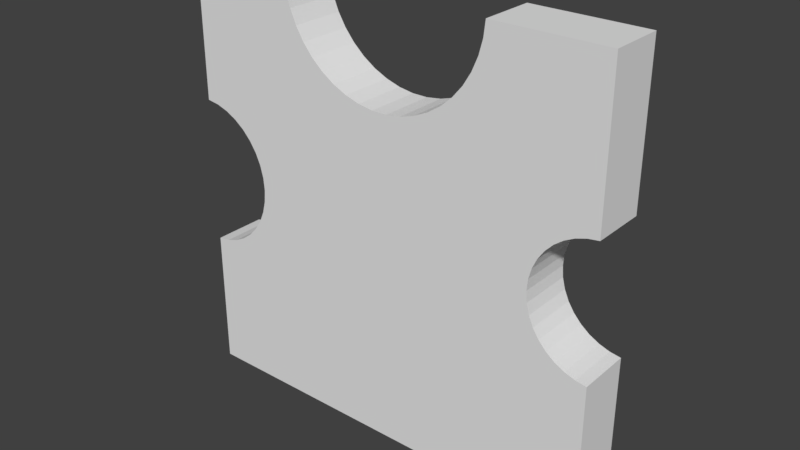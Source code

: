 # Source: 14.blend  (saved by Blender 2.79.0; exported with 4.5.12 LTS)
import bpy
from mathutils import Matrix  # noqa: F401  (used for matrix-valued properties, if any)

bpy.ops.wm.read_factory_settings(use_empty=True)
scene = bpy.context.scene
scene.name = 'Scene'

# ---- collections
col_collection_1 = bpy.data.collections.new('Collection 1'); scene.collection.children.link(col_collection_1)

# ---- world
world_world = bpy.data.worlds.new('World'); scene.world = world_world
world_world.color = (0.05088, 0.05088, 0.05088)
world_world.use_sun_shadow = False
world_world.sun_shadow_jitter_overblur = 0.0
world_world.cycles.sampling_method = 'MANUAL'

# ---- meshes
me_16_018 = bpy.data.meshes.new('16.018')
me_16_018.from_pydata([(0.09889, -0.0125, -0.09152), (-0.1009, -0.0125, -0.09152), (0.09889, 0.0125, -0.09152), (-0.1009, 0.0125, -0.09152), (0.09889, -0.0125, -0.02094), (0.09889, 0.0125, -0.02094), (0.09385, -0.0125, -0.02018), (0.09385, 0.0125, -0.02018), (0.08901, -0.0125, -0.0186), (0.08901, 0.0125, -0.0186), (0.0845, -0.0125, -0.01623), (0.0845, 0.0125, -0.01623), (0.08045, -0.0125, -0.01314), (0.08045, 0.0125, -0.01314), (0.07697, -0.0125, -0.009426), (0.07697, 0.0125, -0.009426), (0.07415, -0.0125, -0.00518), (0.07415, 0.0125, -0.00518), (0.07209, -0.0125, -0.0005255), (0.07209, 0.0125, -0.0005255), (0.07082, -0.0125, 0.004409), (0.07082, 0.0125, 0.004409), (0.0704, -0.0125, 0.009484), (0.0704, 0.0125, 0.009484), (0.07082, -0.0125, 0.01456), (0.07082, 0.0125, 0.01456), (0.07209, -0.0125, 0.01949), (0.07209, 0.0125, 0.01949), (0.07415, -0.0125, 0.02415), (0.07415, 0.0125, 0.02415), (0.07697, -0.0125, 0.02839), (0.07697, 0.0125, 0.02839), (0.08045, -0.0125, 0.03211), (0.08045, 0.0125, 0.03211), (0.0845, -0.0125, 0.0352), (0.0845, 0.0125, 0.0352), (0.08901, -0.0125, 0.03757), (0.08901, 0.0125, 0.03757), (0.09385, -0.0125, 0.03915), (0.09385, 0.0125, 0.03915), (0.09889, -0.0125, 0.03991), (0.09889, 0.0125, 0.03991), (0.09889, -0.0125, 0.1085), (0.09889, 0.0125, 0.1085), (0.04762, -0.0125, 0.1085), (0.04762, 0.0125, 0.1085), (0.04681, -0.0125, 0.1014), (0.04681, 0.0125, 0.1014), (0.04499, -0.0125, 0.09461), (0.04499, 0.0125, 0.09461), (0.0422, -0.0125, 0.0881), (0.0422, 0.0125, 0.0881), (0.0385, -0.0125, 0.08206), (0.0385, 0.0125, 0.08206), (0.03395, -0.0125, 0.07663), (0.03395, 0.0125, 0.07663), (0.02867, -0.0125, 0.07192), (0.02867, 0.0125, 0.07192), (0.02275, -0.0125, 0.06802), (0.02275, 0.0125, 0.06802), (0.01634, -0.0125, 0.06503), (0.01634, 0.0125, 0.06503), (0.009556, -0.0125, 0.06299), (0.009556, 0.0125, 0.06299), (0.00255, -0.0125, 0.06196), (0.00255, 0.0125, 0.06196), (-0.004531, -0.0125, 0.06196), (-0.004531, 0.0125, 0.06196), (-0.01154, -0.0125, 0.06299), (-0.01154, 0.0125, 0.06299), (-0.01832, -0.0125, 0.06503), (-0.01832, 0.0125, 0.06503), (-0.02474, -0.0125, 0.06802), (-0.02474, 0.0125, 0.06802), (-0.03065, -0.0125, 0.07192), (-0.03065, 0.0125, 0.07192), (-0.03593, -0.0125, 0.07663), (-0.03593, 0.0125, 0.07663), (-0.04048, -0.0125, 0.08206), (-0.04048, 0.0125, 0.08206), (-0.04418, -0.0125, 0.0881), (-0.04418, 0.0125, 0.0881), (-0.04698, -0.0125, 0.09461), (-0.04698, 0.0125, 0.09461), (-0.04879, -0.0125, 0.1014), (-0.04879, 0.0125, 0.1014), (-0.0496, -0.0125, 0.1085), (-0.0496, 0.0125, 0.1085), (-0.1009, -0.0125, 0.1085), (-0.1009, 0.0125, 0.1085), (-0.1009, -0.0125, 0.04312), (-0.1009, 0.0125, 0.04312), (-0.0951, -0.0125, 0.0423), (-0.0951, 0.0125, 0.0423), (-0.08955, -0.0125, 0.04052), (-0.08955, 0.0125, 0.04052), (-0.08438, -0.0125, 0.03784), (-0.08438, 0.0125, 0.03784), (-0.07973, -0.0125, 0.03434), (-0.07973, 0.0125, 0.03434), (-0.07573, -0.0125, 0.0301), (-0.07573, 0.0125, 0.0301), (-0.07249, -0.0125, 0.02525), (-0.07249, 0.0125, 0.02525), (-0.07012, -0.0125, 0.01993), (-0.07012, 0.0125, 0.01993), (-0.06866, -0.0125, 0.01429), (-0.06866, 0.0125, 0.01429), (-0.06817, -0.0125, 0.008484), (-0.06817, 0.0125, 0.008484), (-0.06866, -0.0125, 0.002678), (-0.06866, 0.0125, 0.002678), (-0.07012, -0.0125, -0.002964), (-0.07012, 0.0125, -0.002964), (-0.07249, -0.0125, -0.008283), (-0.07249, 0.0125, -0.008283), (-0.07573, -0.0125, -0.01313), (-0.07573, 0.0125, -0.01313), (-0.07973, -0.0125, -0.01737), (-0.07973, 0.0125, -0.01737), (-0.08438, -0.0125, -0.02087), (-0.08438, 0.0125, -0.02087), (-0.08955, -0.0125, -0.02355), (-0.08955, 0.0125, -0.02355), (-0.0951, -0.0125, -0.02533), (-0.0951, 0.0125, -0.02533), (-0.1009, -0.0125, -0.02615), (-0.1009, 0.0125, -0.02615)], [], [(75, 77, 76, 74), (85, 87, 86, 84), (73, 75, 74, 72), (61, 63, 62, 60), (55, 57, 56, 54), (25, 27, 26, 24), (23, 25, 24, 22), (27, 29, 28, 26), (59, 61, 60, 58), (42, 43, 45, 44), (86, 87, 89, 88), (49, 51, 50, 48), (21, 23, 22, 20), (17, 19, 18, 16), (105, 107, 106, 104), (51, 53, 52, 50), (109, 111, 110, 108), (40, 41, 43, 42), (83, 85, 84, 82), (126, 127, 3, 1), (97, 99, 98, 96), (63, 65, 64, 62), (101, 103, 102, 100), (13, 15, 14, 12), (33, 35, 34, 32), (47, 49, 48, 46), (95, 97, 96, 94), (19, 21, 20, 18), (65, 67, 66, 64), (15, 17, 16, 14), (93, 95, 94, 92), (77, 79, 78, 76), (39, 41, 40, 38), (107, 109, 108, 106), (29, 31, 30, 28), (111, 113, 112, 110), (121, 123, 122, 120), (5, 7, 6, 4), (117, 119, 118, 116), (11, 13, 12, 10), (79, 81, 80, 78), (69, 71, 70, 68), (71, 73, 72, 70), (35, 37, 36, 34), (45, 47, 46, 44), (99, 101, 100, 98), (103, 105, 104, 102), (31, 33, 32, 30), (88, 89, 91, 90), (57, 59, 58, 56), (37, 39, 38, 36), (7, 9, 8, 6), (119, 121, 120, 118), (53, 55, 54, 52), (91, 93, 92, 90), (67, 69, 68, 66), (9, 11, 10, 8), (29, 27, 25, 23, 21, 19, 17, 15, 13, 11, 9, 7, 5, 2, 3, 127, 125, 123, 121, 119, 117, 115, 113, 111, 109, 107, 105, 103, 101, 99, 97, 95, 93, 91, 89, 87, 85, 83, 81, 79, 77, 75, 73, 71, 69, 67, 65, 63, 61, 59, 57, 55, 53, 51, 49, 47, 45, 43, 41, 39, 37, 35, 33, 31), (1, 3, 2, 0), (81, 83, 82, 80), (125, 127, 126, 124), (123, 125, 124, 122), (116, 118, 120, 122, 124, 126, 1, 0, 4, 6, 8, 10, 12, 14, 16, 18, 20, 22, 24, 26, 28, 30, 32, 34, 36, 38, 40, 42, 44, 46, 48, 50, 52, 54, 56, 58, 60, 62, 64, 66, 68, 70, 72, 74, 76, 78, 80, 82, 84, 86, 88, 90, 92, 94, 96, 98, 100, 102, 104, 106, 108, 110, 112, 114), (115, 117, 116, 114), (0, 2, 5, 4), (113, 115, 114, 112)])
_uv = me_16_018.uv_layers.new(name='UVMap')
_uv.uv.foreach_set('vector', [0.1252, 0.5135, 0.1251, 0.5003, 0.1877, 0.5003, 0.1877, 0.5135, 0.6251, 0.6847, 0.6251, 0.7024, 0.5626, 0.7024, 0.5626, 0.6847, 0.1252, 0.5283, 0.1252, 0.5135, 0.1877, 0.5135, 0.1877, 0.5283, 0.1252, 0.6311, 0.1252, 0.6141, 0.1877, 0.6141, 0.1877, 0.6311, 0.1251, 0.6751, 0.1252, 0.6619, 0.1877, 0.6619, 0.1877, 0.6751, 0.6251, 0.533, 0.6251, 0.5211, 0.6877, 0.5211, 0.6877, 0.533, 0.6251, 0.5455, 0.6251, 0.533, 0.6877, 0.533, 0.6877, 0.5455, 0.6251, 0.5211, 0.6251, 0.5101, 0.6877, 0.5101, 0.6877, 0.5211, 0.1252, 0.6471, 0.1252, 0.6311, 0.1877, 0.6311, 0.1877, 0.6471, 0.3749, 0.6286, 0.3123, 0.6286, 0.3123, 0.5003, 0.3749, 0.5003, 0.3123, 0.6286, 0.2497, 0.6286, 0.2497, 0.5003, 0.3123, 0.5003, 0.6877, 0.6398, 0.6877, 0.6567, 0.6251, 0.6567, 0.6251, 0.6398, 0.6251, 0.5582, 0.6251, 0.5455, 0.6877, 0.5455, 0.6877, 0.5582, 0.6251, 0.583, 0.6251, 0.5708, 0.6877, 0.5708, 0.6877, 0.583, 0.6251, 0.524, 0.6251, 0.5376, 0.5626, 0.5376, 0.5626, 0.524, 0.6877, 0.6567, 0.6877, 0.6728, 0.6251, 0.6728, 0.6251, 0.6567, 0.6251, 0.5519, 0.6251, 0.5665, 0.5626, 0.5665, 0.5626, 0.5519, 0.5, 0.5003, 0.5626, 0.5003, 0.5626, 0.6708, 0.5, 0.6708, 0.6251, 0.6672, 0.6251, 0.6847, 0.5626, 0.6847, 0.5626, 0.6672, 0.3749, 0.5003, 0.4374, 0.5003, 0.4374, 0.6628, 0.3749, 0.6628, 0.3749, 0.6698, 0.3749, 0.6814, 0.3123, 0.6814, 0.3123, 0.6698, 0.1252, 0.6141, 0.1252, 0.5966, 0.1877, 0.5966, 0.1877, 0.6141, 0.6251, 0.5003, 0.6251, 0.5114, 0.5626, 0.5114, 0.5626, 0.5003, 0.6251, 0.6045, 0.6251, 0.5943, 0.6877, 0.5943, 0.6877, 0.6045, 0.2035, 0.5003, 0.2137, 0.5003, 0.2137, 0.5628, 0.2035, 0.5628, 0.6877, 0.6222, 0.6877, 0.6398, 0.6251, 0.6398, 0.6251, 0.6222, 0.3749, 0.6568, 0.3749, 0.6698, 0.3123, 0.6698, 0.3123, 0.6568, 0.6251, 0.5708, 0.6251, 0.5582, 0.6877, 0.5582, 0.6877, 0.5708, 0.1252, 0.5966, 0.1252, 0.5789, 0.1877, 0.5789, 0.1877, 0.5966, 0.6251, 0.5943, 0.6251, 0.583, 0.6877, 0.583, 0.6877, 0.5943, 0.3749, 0.643, 0.3749, 0.6568, 0.3123, 0.6568, 0.3123, 0.643, 0.6251, 0.6194, 0.6251, 0.6342, 0.5626, 0.6342, 0.5626, 0.6194, 0.2371, 0.5003, 0.2497, 0.5003, 0.2497, 0.5628, 0.2371, 0.5628, 0.6251, 0.5376, 0.6251, 0.5519, 0.5626, 0.5519, 0.5626, 0.5376, 0.6251, 0.5101, 0.6251, 0.5003, 0.6877, 0.5003, 0.6877, 0.5101, 0.6251, 0.5665, 0.6251, 0.5809, 0.5626, 0.5809, 0.5626, 0.5665, 0.236, 0.6254, 0.2231, 0.6254, 0.2231, 0.5628, 0.236, 0.5628, 0.2476, 0.6879, 0.235, 0.6879, 0.235, 0.6254, 0.2476, 0.6254, 0.6251, 0.6078, 0.6251, 0.6194, 0.5626, 0.6194, 0.5626, 0.6078, 0.2116, 0.6879, 0.2015, 0.6879, 0.2015, 0.6254, 0.2116, 0.6254, 0.6251, 0.6342, 0.6251, 0.6502, 0.5626, 0.6502, 0.5626, 0.6342, 0.1252, 0.5614, 0.1252, 0.5444, 0.1877, 0.5444, 0.1877, 0.5614, 0.1252, 0.5444, 0.1252, 0.5283, 0.1877, 0.5283, 0.1877, 0.5444, 0.2137, 0.5003, 0.225, 0.5003, 0.225, 0.5628, 0.2137, 0.5628, 0.6877, 0.6045, 0.6877, 0.6222, 0.6251, 0.6222, 0.6251, 0.6045, 0.3749, 0.6814, 0.3749, 0.6914, 0.3123, 0.6914, 0.3123, 0.6814, 0.6251, 0.5114, 0.6251, 0.524, 0.5626, 0.524, 0.5626, 0.5114, 0.1948, 0.5003, 0.2035, 0.5003, 0.2035, 0.5628, 0.1948, 0.5628, 0.4374, 0.5003, 0.5, 0.5003, 0.5, 0.6628, 0.4374, 0.6628, 0.1252, 0.6619, 0.1252, 0.6471, 0.1877, 0.6471, 0.1877, 0.6619, 0.225, 0.5003, 0.2371, 0.5003, 0.2371, 0.5628, 0.225, 0.5628, 0.235, 0.6879, 0.2229, 0.6879, 0.2229, 0.6254, 0.235, 0.6254, 0.2476, 0.6254, 0.236, 0.6254, 0.236, 0.5628, 0.2476, 0.5628, 0.6877, 0.6728, 0.6877, 0.6875, 0.6251, 0.6875, 0.6251, 0.6728, 0.3749, 0.6286, 0.3749, 0.643, 0.3123, 0.643, 0.3123, 0.6286, 0.1252, 0.5789, 0.1252, 0.5614, 0.1877, 0.5614, 0.1877, 0.5789, 0.2229, 0.6879, 0.2116, 0.6879, 0.2116, 0.6254, 0.2229, 0.6254, 0.4381, 0.211, 0.4329, 0.2226, 0.4297, 0.235, 0.4287, 0.2476, 0.4297, 0.2603, 0.4329, 0.2727, 0.4381, 0.2843, 0.4451, 0.295, 0.4538, 0.3043, 0.464, 0.312, 0.4753, 0.3179, 0.4874, 0.3219, 0.5, 0.3238, 0.5, 0.5003, 1.119e-07, 0.5003, 5.595e-08, 0.3368, 0.01444, 0.3347, 0.02833, 0.3303, 0.04128, 0.3236, 0.05292, 0.3148, 0.06293, 0.3042, 0.07103, 0.2921, 0.07698, 0.2788, 0.08062, 0.2647, 0.08184, 0.2502, 0.08062, 0.2356, 0.07698, 0.2215, 0.07103, 0.2082, 0.06293, 0.1961, 0.05292, 0.1855, 0.04128, 0.1767, 0.02833, 0.17, 0.01444, 0.1656, 3.73e-08, 0.1635, 0.0, 1.305e-07, 0.1283, 1.118e-07, 0.1303, 0.0176, 0.1349, 0.03472, 0.1419, 0.051, 0.1512, 0.06609, 0.1625, 0.07967, 0.1758, 0.09147, 0.1906, 0.1012, 0.2066, 0.1087, 0.2236, 0.1138, 0.2411, 0.1164, 0.2589, 0.1164, 0.2764, 0.1138, 0.2934, 0.1087, 0.3094, 0.1012, 0.3242, 0.09147, 0.3375, 0.07967, 0.3488, 0.06609, 0.3581, 0.051, 0.3651, 0.03472, 0.3697, 0.0176, 0.3717, 7.455e-08, 0.5, 0.0, 0.5, 0.1715, 0.4874, 0.1734, 0.4753, 0.1774, 0.464, 0.1833, 0.4538, 0.191, 0.4451, 0.2003, 0.06257, 1.0, 4.196e-08, 1.0, 0.0, 0.5003, 0.06257, 0.5003, 0.6251, 0.6502, 0.6251, 0.6672, 0.5626, 0.6672, 0.5626, 0.6502, 0.2092, 0.6254, 0.1948, 0.6254, 0.1948, 0.5628, 0.2092, 0.5628, 0.2231, 0.6254, 0.2092, 0.6254, 0.2092, 0.5628, 0.2231, 0.5628, 0.2818, 0.09929, 0.2768, 0.09403, 0.271, 0.08966, 0.2646, 0.0863, 0.2577, 0.08405, 0.2505, 0.08296, 0.2505, 0.00269, 0.4986, 0.005354, 0.4986, 0.09203, 0.4924, 0.09289, 0.4863, 0.09477, 0.4807, 0.09762, 0.4757, 0.1014, 0.4714, 0.1059, 0.4679, 0.1111, 0.4653, 0.1167, 0.4638, 0.1228, 0.4632, 0.129, 0.4638, 0.1353, 0.4653, 0.1413, 0.4679, 0.1471, 0.4714, 0.1523, 0.4757, 0.1569, 0.4807, 0.1608, 0.4863, 0.1637, 0.4924, 0.1658, 0.4986, 0.1668, 0.4986, 0.251, 0.4349, 0.2503, 0.4339, 0.2416, 0.4317, 0.2332, 0.4282, 0.2252, 0.4236, 0.2177, 0.418, 0.211, 0.4114, 0.2051, 0.4041, 0.2003, 0.3961, 0.1965, 0.3877, 0.1939, 0.379, 0.1926, 0.3702, 0.1925, 0.3615, 0.1936, 0.3531, 0.196, 0.3451, 0.1996, 0.3377, 0.2043, 0.3312, 0.2101, 0.3255, 0.2167, 0.3209, 0.224, 0.3175, 0.232, 0.3152, 0.2404, 0.3142, 0.249, 0.2505, 0.2483, 0.2505, 0.168, 0.2577, 0.1671, 0.2646, 0.165, 0.271, 0.1618, 0.2768, 0.1575, 0.2818, 0.1524, 0.2858, 0.1465, 0.2887, 0.14, 0.2905, 0.1331, 0.2911, 0.1259, 0.2905, 0.1188, 0.2887, 0.1119, 0.2858, 0.1053, 0.6251, 0.5948, 0.6251, 0.6078, 0.5626, 0.6078, 0.5626, 0.5948, 0.06257, 0.5003, 0.1251, 0.5003, 0.1251, 0.6757, 0.06257, 0.6757, 0.6251, 0.5809, 0.6251, 0.5948, 0.5626, 0.5948, 0.5626, 0.5809])
me_16_018.use_remesh_preserve_volume = False
me_16_018.use_remesh_preserve_attributes = False
me_16_018.use_mirror_vertex_groups = False
me_16_018.update()

# ---- objects
ob_14 = bpy.data.objects.new('14', me_16_018)

# ---- transforms, parenting, visibility, modifiers, constraints
ob_14.location = (0.3026, 0.7133, -0.6093)
ob_14.lineart.crease_threshold = 0.0

# ---- collection membership
col_collection_1.objects.link(ob_14)

# ---- scene / render settings (as saved in the file)
scene.frame_start = 1; scene.frame_end = 250; scene.frame_set(2)
scene.render.engine = 'BLENDER_EEVEE_NEXT'
scene.render.resolution_percentage = 50
scene.render.dither_intensity = 0.0
scene.cycles.use_denoising = False
scene.cycles.samples = 128
scene.cycles.sampling_pattern = 'TABULATED_SOBOL'
scene.cycles.use_adaptive_sampling = False
scene.cycles.use_light_tree = False
scene.cycles.blur_glossy = 0.0
scene.cycles.sample_clamp_indirect = 0.0
scene.view_settings.view_transform = 'Standard'
bpy.context.view_layer.update()

# ---- added for rendering (the .blend has no active camera and no usable light): camera, sun
cam_auto = bpy.data.cameras.new('AutoCamera')
cam_auto.lens = 50.0
cam_auto.sensor_width = 36.0
cam_auto.clip_end = 1000.0
ob_auto_camera = bpy.data.objects.new('AutoCamera', cam_auto)
scene.collection.objects.link(ob_auto_camera)
ob_auto_camera.location = (0.564196, 0.398284, -0.390807)
ob_auto_camera.rotation_euler = (1.09748, -7.21219e-08, 0.694738)
scene.camera = ob_auto_camera
light_auto_sun = bpy.data.lights.new('AutoSun', 'SUN')
light_auto_sun.energy = 3.0
light_auto_sun.angle = 0.0523599
ob_auto_sun = bpy.data.objects.new('AutoSun', light_auto_sun)
scene.collection.objects.link(ob_auto_sun)
ob_auto_sun.rotation_euler = (0.872665, 0.174533, 0.523599)
bpy.context.view_layer.update()
